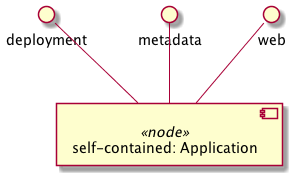

The diagram above was rendered by PlantUML. Its source (embedded in the PNG):
@startuml
skinparam componentStyle uml2

component "self-contained: Application" <<node>> as node_self_contained
interface "deployment" as node_self_contained_deployment
node_self_contained_deployment -- node_self_contained
interface "metadata" as node_self_contained_metadata
node_self_contained_metadata -- node_self_contained
interface "web" as node_self_contained_web
node_self_contained_web -- node_self_contained

@enduml